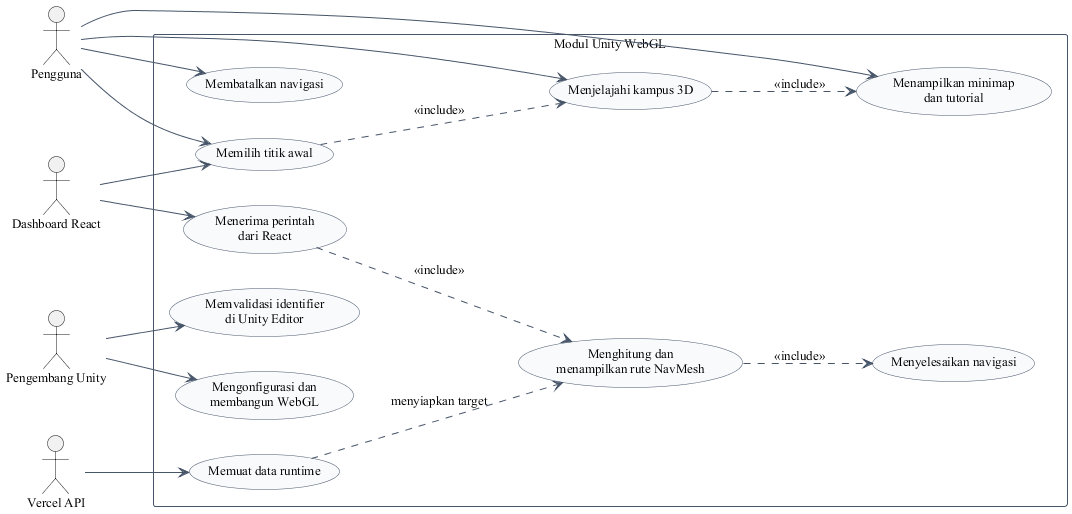

The diagram above was rendered by PlantUML. Its source (embedded in the PNG):
@startuml
skinparam defaultFontName "Times New Roman"
skinparam defaultFontSize 13
skinparam shadowing false
skinparam ArrowColor #475569
skinparam actor {
  FontName "Times New Roman"
  FontStyle plain
}
skinparam usecase {
  FontName "Times New Roman"
  FontStyle plain
  BackgroundColor #F8FAFC
  BorderColor #475569
}
skinparam rectangle {
  FontName "Times New Roman"
  FontStyle plain
  BackgroundColor #FFFFFF
  BorderColor #475569
}

left to right direction
actor "Pengguna" as user
actor "Dashboard React" as react
actor "Pengembang Unity" as developer
actor "Vercel API" as api

rectangle "Modul Unity WebGL" {
  usecase "Memuat data runtime" as UC1
  usecase "Menerima perintah\ndari React" as UC2
  usecase "Memilih titik awal" as UC3
  usecase "Menjelajahi kampus 3D" as UC4
  usecase "Menghitung dan\nmenampilkan rute NavMesh" as UC5
  usecase "Menampilkan minimap\ndan tutorial" as UC6
  usecase "Menyelesaikan navigasi" as UC7
  usecase "Membatalkan navigasi" as UC8
  usecase "Memvalidasi identifier\ndi Unity Editor" as UC9
  usecase "Mengonfigurasi dan\nmembangun WebGL" as UC10
}

user --> UC3
user --> UC4
user --> UC6
user --> UC8
react --> UC2
react --> UC3
api --> UC1
developer --> UC9
developer --> UC10
UC2 ..> UC5 : <<include>>
UC5 ..> UC7 : <<include>>
UC1 ..> UC5 : menyiapkan target
UC3 ..> UC4 : <<include>>
UC4 ..> UC6 : <<include>>
@enduml